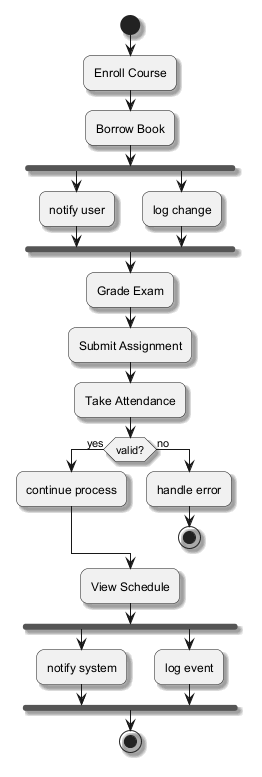

The diagram above was rendered by PlantUML. Its source (embedded in the PNG):
@startuml
skinparam backgroundColor #FFFFFF
skinparam roundCorner 15
skinparam shadowing true
start
:Enroll Course;
:Borrow Book;
fork
:notify user;
fork again
:log change;
end fork
:Grade Exam;
:Submit Assignment;
:Take Attendance;
if (valid?) then (yes)
:continue process;
else (no)
:handle error;
stop
endif
:View Schedule;
fork
:notify system;
fork again
:log event;
end fork
stop
@enduml